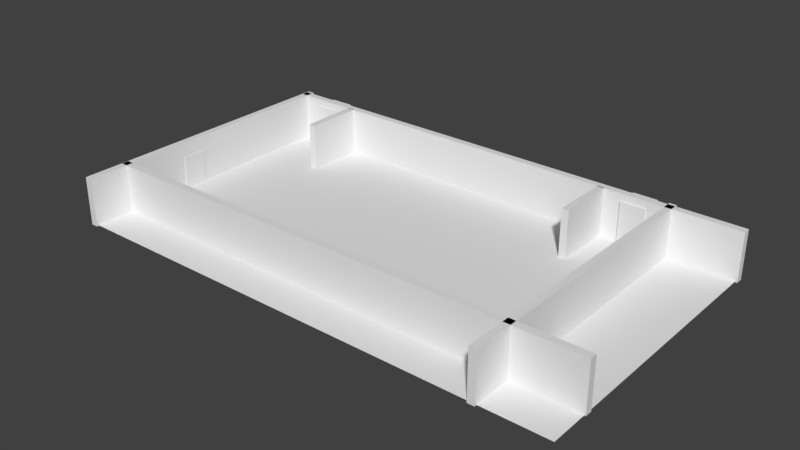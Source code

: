 # Source: level.blend  (saved by Blender 2.79.0; exported with 4.5.12 LTS)
import bpy
from mathutils import Matrix  # noqa: F401  (used for matrix-valued properties, if any)

bpy.ops.wm.read_factory_settings(use_empty=True)
scene = bpy.context.scene
scene.name = 'Scene'

# ---- collections
col_collection_1 = bpy.data.collections.new('Collection 1'); scene.collection.children.link(col_collection_1)

# ---- materials (node trees are filled in below, after node groups)
mat_door = bpy.data.materials.new('Door')
mat_door.alpha_threshold = 0.0
mat_door.use_transparent_shadow = False
mat_door.roughness = 0.5
mat_picture = bpy.data.materials.new('Picture')
mat_picture.alpha_threshold = 0.0
mat_picture.use_transparent_shadow = False
mat_picture.roughness = 0.5
mat_ceiling = bpy.data.materials.new('Ceiling')
mat_ceiling.alpha_threshold = 0.0
mat_ceiling.use_transparent_shadow = False
mat_ceiling.roughness = 0.5
mat_walls = bpy.data.materials.new('Walls')
mat_walls.alpha_threshold = 0.0
mat_walls.use_transparent_shadow = False
mat_walls.roughness = 0.5
mat_floor = bpy.data.materials.new('Floor')
mat_floor.alpha_threshold = 0.0
mat_floor.use_transparent_shadow = False
mat_floor.roughness = 0.5

# ---- material node trees

# ---- world
world_world = bpy.data.worlds.new('World'); scene.world = world_world
world_world.color = (0.05088, 0.05088, 0.05088)
world_world.use_sun_shadow = False
world_world.sun_shadow_jitter_overblur = 0.0
world_world.cycles.sampling_method = 'MANUAL'

# ---- meshes
me_cube_009 = bpy.data.meshes.new('Cube.009')
me_cube_009.from_pydata([(-1.0, -1.0, -1.0), (-1.0, -1.0, 1.0), (-1.0, 1.0, -1.0), (-1.0, 1.0, 1.0), (1.0, -1.0, -1.0), (1.0, -1.0, 1.0), (1.0, 1.0, -1.0), (1.0, 1.0, 1.0)], [], [(0, 1, 3, 2), (2, 3, 7, 6), (6, 7, 5, 4), (4, 5, 1, 0), (2, 6, 4, 0), (7, 3, 1, 5)])
me_cube_009.materials.append(mat_door)
me_cube_009.use_remesh_preserve_volume = False
me_cube_009.use_remesh_preserve_attributes = False
me_cube_009.use_mirror_vertex_groups = False
me_cube_009.update()
me_cube_008 = bpy.data.meshes.new('Cube.008')
me_cube_008.from_pydata([(-1.0, -1.0, -1.0), (-1.0, -1.0, 1.0), (-1.0, 1.0, -1.0), (-1.0, 1.0, 1.0), (1.0, -1.0, -1.0), (1.0, -1.0, 1.0), (1.0, 1.0, -1.0), (1.0, 1.0, 1.0)], [], [(0, 1, 3, 2), (2, 3, 7, 6), (6, 7, 5, 4), (4, 5, 1, 0), (2, 6, 4, 0), (7, 3, 1, 5)])
me_cube_008.materials.append(mat_door)
me_cube_008.use_remesh_preserve_volume = False
me_cube_008.use_remesh_preserve_attributes = False
me_cube_008.use_mirror_vertex_groups = False
me_cube_008.update()
me_cube_001 = bpy.data.meshes.new('Cube.001')
me_cube_001.from_pydata([(-1.0, -1.0, -1.0), (-1.0, -1.0, 1.0), (-1.0, 1.0, -1.0), (-1.0, 1.0, 1.0), (1.0, -1.0, -1.0), (1.0, -1.0, 1.0), (1.0, 1.0, -1.0), (1.0, 1.0, 1.0), (-27.6, -1.0, -1.0), (-27.6, -1.0, 1.0), (-27.6, 1.0, -1.0), (-27.6, 1.0, 1.0), (-25.6, -1.0, -1.0), (-25.6, -1.0, 1.0), (-25.6, 1.0, -1.0), (-25.6, 1.0, 1.0), (-21.33, -1.0, -1.0), (-21.33, -1.0, 1.0), (-21.33, 1.0, -1.0), (-21.33, 1.0, 1.0), (-19.33, -1.0, -1.0), (-19.33, -1.0, 1.0), (-19.33, 1.0, -1.0), (-19.33, 1.0, 1.0), (-15.83, -1.0, -1.0), (-15.83, -1.0, 1.0), (-15.83, 1.0, -1.0), (-15.83, 1.0, 1.0), (-13.83, -1.0, -1.0), (-13.83, -1.0, 1.0), (-13.83, 1.0, -1.0), (-13.83, 1.0, 1.0), (-10.54, -1.0, -1.0), (-10.54, -1.0, 1.0), (-10.54, 1.0, -1.0), (-10.54, 1.0, 1.0), (-8.541, -1.0, -1.0), (-8.541, -1.0, 1.0), (-8.541, 1.0, -1.0), (-8.541, 1.0, 1.0), (-5.988, -1.0, -1.0), (-5.988, -1.0, 1.0), (-5.988, 1.0, -1.0), (-5.988, 1.0, 1.0), (-3.988, -1.0, -1.0), (-3.988, -1.0, 1.0), (-3.988, 1.0, -1.0), (-3.988, 1.0, 1.0)], [], [(0, 1, 3, 2), (2, 3, 7, 6), (6, 7, 5, 4), (4, 5, 1, 0), (2, 6, 4, 0), (7, 3, 1, 5), (8, 9, 11, 10), (10, 11, 15, 14), (14, 15, 13, 12), (12, 13, 9, 8), (10, 14, 12, 8), (15, 11, 9, 13), (16, 17, 19, 18), (18, 19, 23, 22), (22, 23, 21, 20), (20, 21, 17, 16), (18, 22, 20, 16), (23, 19, 17, 21), (24, 25, 27, 26), (26, 27, 31, 30), (30, 31, 29, 28), (28, 29, 25, 24), (26, 30, 28, 24), (31, 27, 25, 29), (32, 33, 35, 34), (34, 35, 39, 38), (38, 39, 37, 36), (36, 37, 33, 32), (34, 38, 36, 32), (39, 35, 33, 37), (40, 41, 43, 42), (42, 43, 47, 46), (46, 47, 45, 44), (44, 45, 41, 40), (42, 46, 44, 40), (47, 43, 41, 45)])
me_cube_001.materials.append(mat_picture)
me_cube_001.use_remesh_preserve_volume = False
me_cube_001.use_remesh_preserve_attributes = False
me_cube_001.use_mirror_vertex_groups = False
me_cube_001.update()
me_cube = bpy.data.meshes.new('Cube')
me_cube.from_pydata([(-1.0, -1.0, -1.0), (-1.0, -1.0, 1.0), (-1.0, 1.0, -1.0), (-1.0, 1.0, 1.0), (1.0, -1.0, -1.0), (1.0, -1.0, 1.0), (1.0, 1.0, -1.0), (1.0, 1.0, 1.0)], [], [(0, 1, 3, 2), (2, 3, 7, 6), (6, 7, 5, 4), (4, 5, 1, 0), (2, 6, 4, 0), (7, 3, 1, 5)])
me_cube.materials.append(mat_door)
me_cube.use_remesh_preserve_volume = False
me_cube.use_remesh_preserve_attributes = False
me_cube.use_mirror_vertex_groups = False
me_cube.update()
me_plane_002 = bpy.data.meshes.new('Plane.002')
me_plane_002.from_pydata([(-1.0, -1.0, 0.0), (1.0, -1.0, 0.0), (-1.0, 1.0, 0.0), (1.0, 1.0, 0.0)], [], [(0, 1, 3, 2)])
me_plane_002.materials.append(mat_ceiling)
me_plane_002.use_remesh_preserve_volume = False
me_plane_002.use_remesh_preserve_attributes = False
me_plane_002.use_mirror_vertex_groups = False
me_plane_002.update()
me_cube_004 = bpy.data.meshes.new('Cube.004')
me_cube_004.from_pydata([(10.03, -1.737, -1.0), (10.03, -1.737, 1.0), (10.03, 1.737, -1.0), (10.03, 1.737, 1.0), (12.03, -1.737, -1.0), (12.03, -1.737, 1.0), (12.03, 1.737, -1.0), (12.03, 1.737, 1.0), (77.49, -1.744, -1.0), (77.49, -1.744, 1.0), (77.49, 1.744, -1.0), (77.49, 1.744, 1.0), (79.49, -1.744, -1.0), (79.49, -1.744, 1.0), (79.49, 1.744, -1.0), (79.49, 1.744, 1.0), (-1.314, -1.235, -1.0), (-1.314, -1.235, 1.0), (80.27, -1.235, -1.0), (80.27, -1.235, 1.0), (-1.314, -1.284, -1.0), (-1.314, -1.284, 1.0), (80.27, -1.284, -1.0), (80.27, -1.284, 1.0), (-1.314, 1.739, -1.0), (-1.314, 1.739, 1.0), (80.27, 1.739, -1.0), (80.27, 1.739, 1.0), (-1.314, 1.69, -1.0), (-1.314, 1.69, 1.0), (80.27, 1.69, -1.0), (80.27, 1.69, 1.0), (61.19, 1.279, -1.0), (61.19, 1.279, 1.0), (77.78, 1.279, -1.0), (77.78, 1.279, 1.0), (61.19, 1.23, -1.0), (61.19, 1.23, 1.0), (77.78, 1.23, -1.0), (77.78, 1.23, 1.0), (61.19, -0.7797, -1.0), (61.19, -0.7797, 1.0), (77.78, -0.7797, -1.0), (77.78, -0.7797, 1.0), (61.19, -0.8287, -1.0), (61.19, -0.8287, 1.0), (77.78, -0.8287, -1.0), (77.78, -0.8287, 1.0)], [], [(0, 1, 3, 2), (2, 3, 7, 6), (6, 7, 5, 4), (4, 5, 1, 0), (2, 6, 4, 0), (7, 3, 1, 5), (8, 9, 11, 10), (10, 11, 15, 14), (14, 15, 13, 12), (12, 13, 9, 8), (10, 14, 12, 8), (15, 11, 9, 13), (16, 17, 19, 18), (18, 19, 23, 22), (22, 23, 21, 20), (20, 21, 17, 16), (18, 22, 20, 16), (23, 19, 17, 21), (24, 25, 27, 26), (26, 27, 31, 30), (30, 31, 29, 28), (28, 29, 25, 24), (26, 30, 28, 24), (31, 27, 25, 29), (32, 33, 35, 34), (34, 35, 39, 38), (38, 39, 37, 36), (36, 37, 33, 32), (34, 38, 36, 32), (39, 35, 33, 37), (40, 41, 43, 42), (42, 43, 47, 46), (46, 47, 45, 44), (44, 45, 41, 40), (42, 46, 44, 40), (47, 43, 41, 45)])
me_cube_004.materials.append(mat_walls)
me_cube_004.use_remesh_preserve_volume = False
me_cube_004.use_remesh_preserve_attributes = False
me_cube_004.use_mirror_vertex_groups = False
me_cube_004.update()
me_plane_001 = bpy.data.meshes.new('Plane.001')
me_plane_001.from_pydata([(-1.0, -1.0, 0.0), (1.0, -1.0, 0.0), (-1.0, 1.0, 0.0), (1.0, 1.0, 0.0)], [], [(0, 1, 3, 2)])
me_plane_001.materials.append(mat_floor)
me_plane_001.use_remesh_preserve_volume = False
me_plane_001.use_remesh_preserve_attributes = False
me_plane_001.use_mirror_vertex_groups = False
me_plane_001.update()

# ---- objects
ob_door_002 = bpy.data.objects.new('Door.002', me_cube_009)
ob_door_001 = bpy.data.objects.new('Door.001', me_cube_008)
ob_pictures = bpy.data.objects.new('Pictures', me_cube_001)
ob_door = bpy.data.objects.new('Door', me_cube)
ob_ceiling = bpy.data.objects.new('Ceiling', me_plane_002)
ob_walls = bpy.data.objects.new('Walls', me_cube_004)
ob_floor = bpy.data.objects.new('Floor', me_plane_001)

# ---- transforms, parenting, visibility, modifiers, constraints
ob_door_002.location = (-17.56, 11.98, 1.61)
ob_door_002.scale = (1.0, 1.0, 1.696)
ob_door_002.lineart.crease_threshold = 0.0
ob_door_001.location = (12.46, 11.98, 1.61)
ob_door_001.scale = (1.0, 1.0, 1.696)
ob_door_001.lineart.crease_threshold = 0.0
ob_pictures.location = (11.05, -8.13, 2.605)
ob_pictures.scale = (1.0, 0.1719, 0.5049)
ob_pictures.lineart.crease_threshold = 0.0
ob_door.location = (-21.01, -2.048, 0.972)
ob_door.scale = (1.0, 1.0, 1.696)
ob_door.lineart.crease_threshold = 0.0
ob_ceiling.location = (0.0, 0.0, 3.843)
ob_ceiling.rotation_euler = (3.142, -0.0, 0.0)
ob_ceiling.scale = (20.74, 11.76, 11.76)
ob_ceiling.hide_viewport = True
ob_ceiling.hide_render = True
ob_ceiling.lineart.crease_threshold = 0.0
ob_walls.location = (0.0954, -11.52, 1.913)
ob_walls.rotation_euler = (0.0, -0.0, 1.571)
ob_walls.scale = (0.2925, 11.93, 1.97)
ob_walls.lineart.crease_threshold = 0.0
ob_floor.location = (0.0, 0.0, 0.0)
ob_floor.scale = (20.74, 11.76, 11.76)
ob_floor.lineart.crease_threshold = 0.0

# ---- collection membership
col_collection_1.objects.link(ob_door_002)
col_collection_1.objects.link(ob_door_001)
col_collection_1.objects.link(ob_pictures)
col_collection_1.objects.link(ob_door)
col_collection_1.objects.link(ob_ceiling)
col_collection_1.objects.link(ob_walls)
col_collection_1.objects.link(ob_floor)

# ---- scene / render settings (as saved in the file)
scene.frame_start = 1; scene.frame_end = 250; scene.frame_set(1)
scene.render.engine = 'BLENDER_EEVEE_NEXT'
scene.render.resolution_percentage = 50
scene.render.dither_intensity = 0.0
scene.cycles.use_denoising = False
scene.cycles.samples = 128
scene.cycles.sampling_pattern = 'TABULATED_SOBOL'
scene.cycles.use_adaptive_sampling = False
scene.cycles.use_light_tree = False
scene.cycles.blur_glossy = 0.0
scene.cycles.sample_clamp_indirect = 0.0
scene.view_settings.view_transform = 'Standard'
bpy.context.view_layer.update()

# ---- added for rendering (the .blend has no active camera and no usable light): camera, sun
cam_auto = bpy.data.cameras.new('AutoCamera')
cam_auto.lens = 50.0
cam_auto.sensor_width = 36.0
cam_auto.clip_end = 1000.0
ob_auto_camera = bpy.data.objects.new('AutoCamera', cam_auto)
scene.collection.objects.link(ob_auto_camera)
ob_auto_camera.location = (45.5447, -54.7765, 38.454)
ob_auto_camera.rotation_euler = (1.09748, -7.21219e-08, 0.694738)
scene.camera = ob_auto_camera
light_auto_sun = bpy.data.lights.new('AutoSun', 'SUN')
light_auto_sun.energy = 3.0
light_auto_sun.angle = 0.0523599
ob_auto_sun = bpy.data.objects.new('AutoSun', light_auto_sun)
scene.collection.objects.link(ob_auto_sun)
ob_auto_sun.rotation_euler = (0.872665, 0.174533, 0.523599)
bpy.context.view_layer.update()

